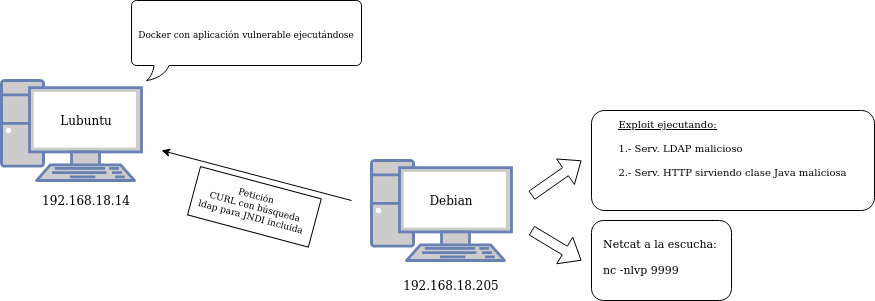

The diagram above was exported from draw.io. Its source (the exported page's mxGraphModel, read from the mxfile embedded in the PNG):
<mxGraphModel dx="790" dy="484" grid="1" gridSize="10" guides="1" tooltips="1" connect="1" arrows="1" fold="1" page="1" pageScale="1" pageWidth="827" pageHeight="1169" math="0" shadow="0">
  <root>
    <mxCell id="0" />
    <mxCell id="1" parent="0" />
    <mxCell id="gSoDBe11SAw8olqjLgCH-11" value="" style="rounded=1;whiteSpace=wrap;html=1;" parent="1" vertex="1">
      <mxGeometry x="738" y="416" width="140" height="80" as="geometry" />
    </mxCell>
    <mxCell id="gSoDBe11SAw8olqjLgCH-1" value="" style="fontColor=#0066CC;verticalAlign=top;verticalLabelPosition=bottom;labelPosition=center;align=center;html=1;outlineConnect=0;fillColor=#CCCCCC;strokeColor=#6881B3;gradientColor=none;gradientDirection=north;strokeWidth=2;shape=mxgraph.networks.pc;" parent="1" vertex="1">
      <mxGeometry x="148" y="276" width="140" height="100" as="geometry" />
    </mxCell>
    <mxCell id="gSoDBe11SAw8olqjLgCH-2" value="" style="fontColor=#0066CC;verticalAlign=top;verticalLabelPosition=bottom;labelPosition=center;align=center;html=1;outlineConnect=0;fillColor=#CCCCCC;strokeColor=#6881B3;gradientColor=none;gradientDirection=north;strokeWidth=2;shape=mxgraph.networks.pc;" parent="1" vertex="1">
      <mxGeometry x="518" y="356" width="140" height="100" as="geometry" />
    </mxCell>
    <mxCell id="gSoDBe11SAw8olqjLgCH-3" value="Lubuntu" style="text;html=1;strokeColor=none;fillColor=none;align=center;verticalAlign=middle;whiteSpace=wrap;rounded=0;" parent="1" vertex="1">
      <mxGeometry x="188" y="296" width="90" height="40" as="geometry" />
    </mxCell>
    <mxCell id="gSoDBe11SAw8olqjLgCH-4" value="&lt;div&gt;Debian&lt;/div&gt;" style="text;html=1;strokeColor=none;fillColor=none;align=center;verticalAlign=middle;whiteSpace=wrap;rounded=0;" parent="1" vertex="1">
      <mxGeometry x="548" y="376" width="100" height="40" as="geometry" />
    </mxCell>
    <mxCell id="gSoDBe11SAw8olqjLgCH-6" value="&lt;div align=&quot;justify&quot;&gt;&lt;font style=&quot;font-size: 9px&quot;&gt;Docker con aplicación vulnerable ejecutándose&lt;/font&gt;&lt;/div&gt;" style="whiteSpace=wrap;html=1;shape=mxgraph.basic.roundRectCallout;dx=30;dy=15;size=5;boundedLbl=1;" parent="1" vertex="1">
      <mxGeometry x="278" y="196" width="230" height="80" as="geometry" />
    </mxCell>
    <mxCell id="gSoDBe11SAw8olqjLgCH-8" value="" style="shape=flexArrow;endArrow=classic;html=1;rounded=0;" parent="1" edge="1">
      <mxGeometry width="50" height="50" relative="1" as="geometry">
        <mxPoint x="678" y="426" as="sourcePoint" />
        <mxPoint x="728" y="456" as="targetPoint" />
      </mxGeometry>
    </mxCell>
    <mxCell id="gSoDBe11SAw8olqjLgCH-10" value="&lt;div style=&quot;font-size: 11px&quot;&gt;&lt;font style=&quot;font-size: 11px&quot;&gt;Netcat a la escucha:&lt;/font&gt;&lt;/div&gt;&lt;div style=&quot;font-size: 11px&quot;&gt;&lt;font style=&quot;font-size: 11px&quot;&gt;&lt;br&gt;&lt;/font&gt;&lt;/div&gt;&lt;div style=&quot;font-size: 11px&quot;&gt;&lt;font style=&quot;font-size: 11px&quot;&gt;nc -nlvp 9999&lt;/font&gt;&lt;/div&gt;" style="text;whiteSpace=wrap;html=1;align=left;" parent="1" vertex="1">
      <mxGeometry x="748" y="426" width="150" height="60" as="geometry" />
    </mxCell>
    <mxCell id="gSoDBe11SAw8olqjLgCH-12" value="" style="shape=flexArrow;endArrow=classic;html=1;rounded=0;" parent="1" edge="1">
      <mxGeometry width="50" height="50" relative="1" as="geometry">
        <mxPoint x="678" y="391" as="sourcePoint" />
        <mxPoint x="728" y="356" as="targetPoint" />
      </mxGeometry>
    </mxCell>
    <mxCell id="gSoDBe11SAw8olqjLgCH-13" value="&lt;div style=&quot;font-size: 10px&quot; align=&quot;justify&quot;&gt;&lt;font style=&quot;font-size: 10px&quot;&gt;&lt;u&gt;&lt;font style=&quot;font-size: 10px&quot;&gt;Exploit ejecutando:&lt;/font&gt;&lt;/u&gt;&lt;/font&gt;&lt;/div&gt;&lt;div style=&quot;font-size: 10px&quot; align=&quot;justify&quot;&gt;&lt;font style=&quot;font-size: 10px&quot;&gt;&lt;u&gt;&lt;font style=&quot;font-size: 10px&quot;&gt;&lt;br&gt;&lt;/font&gt;&lt;/u&gt;&lt;/font&gt;&lt;/div&gt;&lt;div style=&quot;font-size: 10px&quot; align=&quot;justify&quot;&gt;&lt;font style=&quot;font-size: 10px&quot;&gt;1.- Serv. LDAP malicioso&lt;/font&gt;&lt;/div&gt;&lt;div style=&quot;font-size: 10px&quot; align=&quot;justify&quot;&gt;&lt;font style=&quot;font-size: 10px&quot;&gt;&lt;br&gt;&lt;/font&gt;&lt;/div&gt;&lt;div style=&quot;font-size: 10px&quot; align=&quot;justify&quot;&gt;&lt;font style=&quot;font-size: 10px&quot;&gt;2.- Serv. HTTP sirviendo clase Java maliciosa&lt;/font&gt;&lt;font style=&quot;font-size: 10px&quot;&gt;&lt;br&gt;&lt;/font&gt;&lt;/div&gt;&lt;div style=&quot;font-size: 10px&quot;&gt;&lt;font style=&quot;font-size: 10px&quot;&gt;&lt;br&gt;&lt;/font&gt;&lt;/div&gt;&lt;div style=&quot;font-size: 10px&quot;&gt;&lt;font style=&quot;font-size: 10px&quot;&gt;&lt;br&gt;&lt;/font&gt;&lt;/div&gt;" style="rounded=1;whiteSpace=wrap;html=1;arcSize=13;" parent="1" vertex="1">
      <mxGeometry x="738" y="306" width="283" height="100" as="geometry" />
    </mxCell>
    <mxCell id="gSoDBe11SAw8olqjLgCH-14" value="" style="endArrow=classic;html=1;rounded=0;fontSize=9;" parent="1" edge="1">
      <mxGeometry width="50" height="50" relative="1" as="geometry">
        <mxPoint x="498" y="396" as="sourcePoint" />
        <mxPoint x="308" y="346" as="targetPoint" />
      </mxGeometry>
    </mxCell>
    <mxCell id="gSoDBe11SAw8olqjLgCH-15" value="" style="verticalLabelPosition=bottom;verticalAlign=top;html=1;shape=mxgraph.basic.rect;fillColor2=none;strokeWidth=1;size=20;indent=5;fontSize=9;rotation=15;" parent="1" vertex="1">
      <mxGeometry x="338.42" y="377.37" width="125" height="50" as="geometry" />
    </mxCell>
    <mxCell id="gSoDBe11SAw8olqjLgCH-17" value="&lt;div&gt;Petición&lt;/div&gt;&lt;div&gt;&amp;nbsp;CURL con búsqueda ldap para JNDI incluida&lt;br&gt;&lt;/div&gt;" style="text;html=1;strokeColor=none;fillColor=none;align=center;verticalAlign=middle;whiteSpace=wrap;rounded=0;fontSize=9;rotation=15;" parent="1" vertex="1">
      <mxGeometry x="341.22" y="387.37" width="119.4" height="30" as="geometry" />
    </mxCell>
    <mxCell id="JHtlOmS3fmfwlMfxNGPk-1" value="192.168.18.14" style="text;html=1;strokeColor=none;fillColor=none;align=center;verticalAlign=middle;whiteSpace=wrap;rounded=0;" vertex="1" parent="1">
      <mxGeometry x="203" y="381" width="60" height="30" as="geometry" />
    </mxCell>
    <mxCell id="JHtlOmS3fmfwlMfxNGPk-2" value="192.168.18.205" style="text;html=1;strokeColor=none;fillColor=none;align=center;verticalAlign=middle;whiteSpace=wrap;rounded=0;" vertex="1" parent="1">
      <mxGeometry x="568" y="466" width="60" height="30" as="geometry" />
    </mxCell>
  </root>
</mxGraphModel>